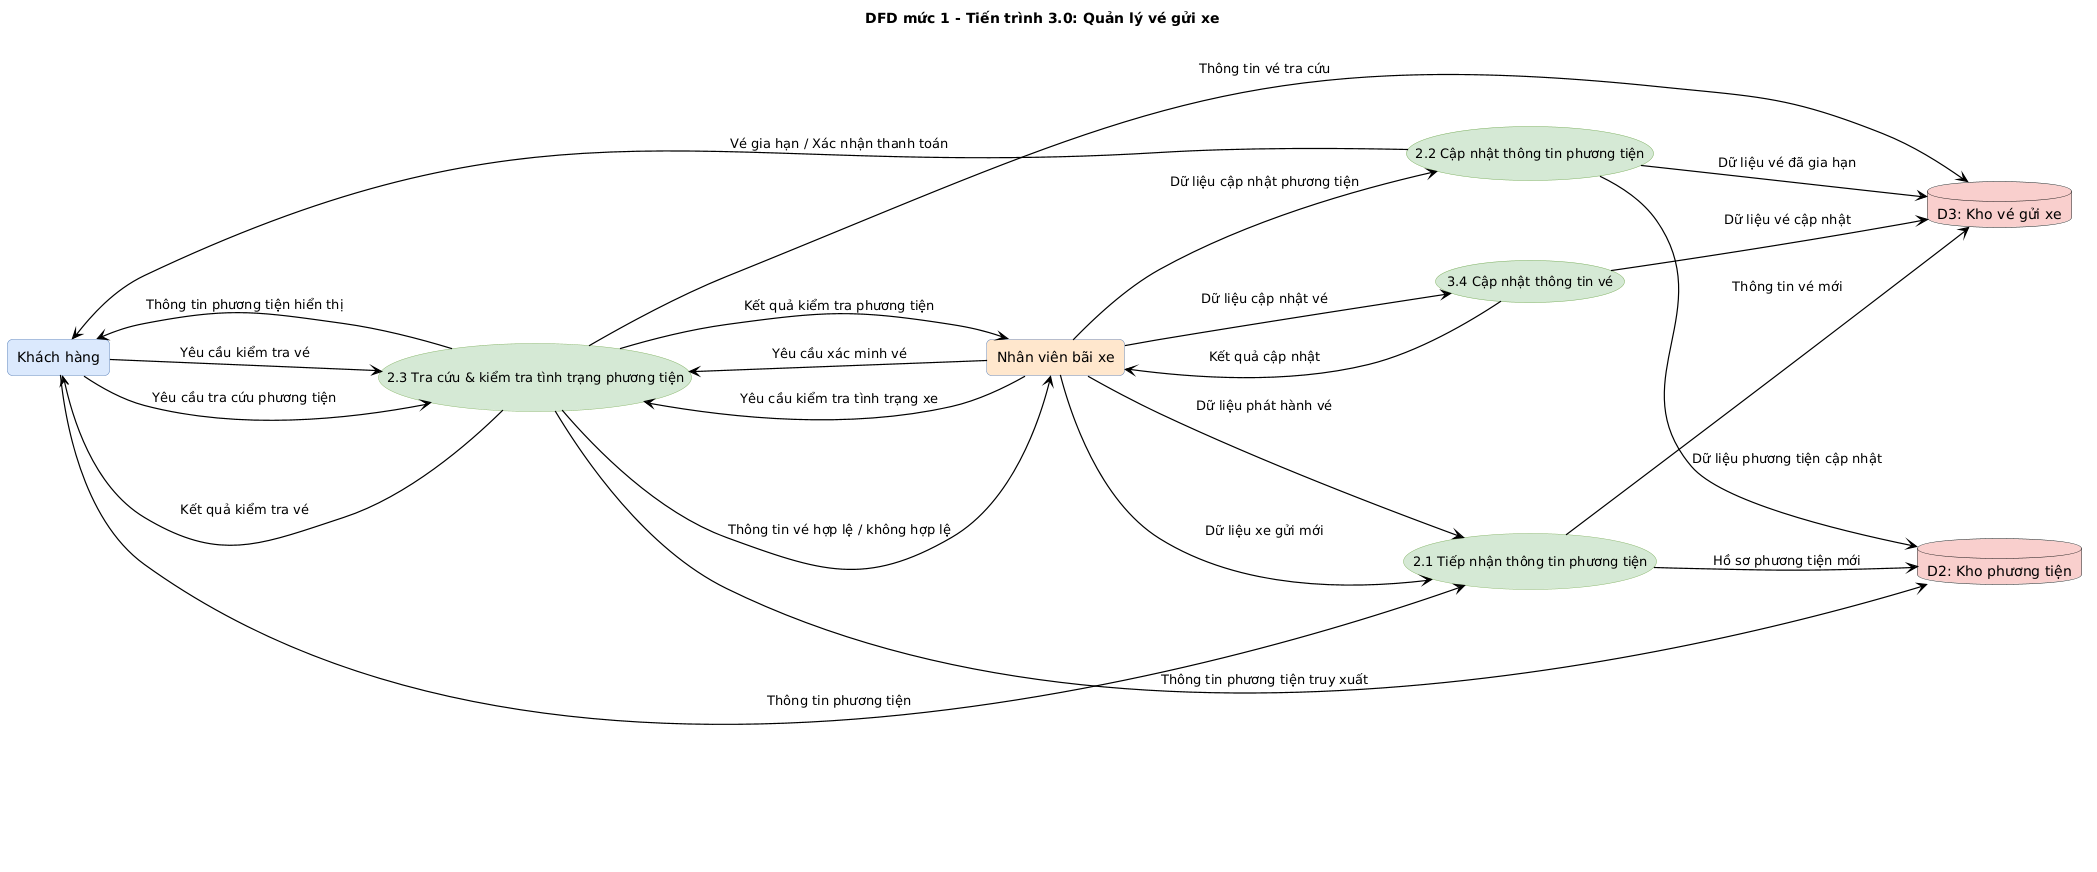

The diagram above was rendered by PlantUML. Its source (embedded in the PNG):
@startuml
title DFD mức 1 - Tiến trình 2.0: Quản lý phương tiện
left to right direction
skinparam rectangle {
  BackgroundColor #dae8fc
  BorderColor #6c8ebf
  RoundCorner 10
}
skinparam usecase {
  BackgroundColor #d5e8d4
  BorderColor #82b366
  FontSize 13
}
skinparam arrow {
  Color black
  Thickness 1.2
}
skinparam nodesep 80
skinparam ranksep 70a
title DFD mức 1 - Tiến trình 3.0: Quản lý vé gửi xe
left to right direction
skinparam rectangle {
  BackgroundColor #dae8fc
  BorderColor #6c8ebf
  RoundCorner 10
}
skinparam usecase {
  BackgroundColor #d5e8d4
  BorderColor #82b366
  FontSize 13
}
skinparam arrow {
  Color black
  Thickness 1.2
}
skinparam nodesep 80
skinparam ranksep 70

'====================================================
' Tác nhân bên ngoài
rectangle "Khách hàng" as KH #dae8fc
rectangle "Nhân viên bãi xe" as NV #ffe6cc

' Kho dữ liệu
database "D3: Kho vé gửi xe" as D3 #f8cecc

'====================================================
' Các tiến trình con
usecase "3.1 Tạo vé gửi xe mới" as UC1
usecase "3.2 Gia hạn vé gửi xe" as UC2
usecase "3.3 Kiểm tra trạng thái vé" as UC3
usecase "3.4 Cập nhật thông tin vé" as UC4

'====================================================
' Luồng dữ liệu (danh từ / cụm danh từ)

'--- Khách hàng ---
'KH --> UC1 : Thông tin đăng ký vé
'UC1 --> KH : Vé mới / Biên lai
'KH --> UC2 : Thông tin gia hạn vé
UC2 --> KH : Vé gia hạn / Xác nhận thanh toán
KH --> UC3 : Yêu cầu kiểm tra vé
UC3 --> KH : Kết quả kiểm tra vé

'--- Nhân viên bãi xe ---
NV --> UC1 : Dữ liệu phát hành vé
NV --> UC3 : Yêu cầu xác minh vé
UC3 --> NV : Thông tin vé hợp lệ / không hợp lệ
NV --> UC4 : Dữ liệu cập nhật vé
UC4 --> NV : Kết quả cập nhật

'--- Kho dữ liệu ---
UC1 --> D3 : Thông tin vé mới
UC2 --> D3 : Dữ liệu vé đã gia hạn
UC3 --> D3 : Thông tin vé tra cứu
UC4 --> D3 : Dữ liệu vé cập nhật

'====================================================
' Tác nhân bên ngoài
rectangle "Khách hàng" as KH #dae8fc
rectangle "Nhân viên bãi xe" as NV #ffe6cc

' Kho dữ liệu
database "D2: Kho phương tiện" as D2 #f8cecc

'====================================================
' Các tiến trình con
usecase "2.1 Tiếp nhận thông tin phương tiện" as UC1
usecase "2.2 Cập nhật thông tin phương tiện" as UC2
usecase "2.3 Tra cứu & kiểm tra tình trạng phương tiện" as UC3

'====================================================
' Luồng dữ liệu (dạng danh từ)

'--- Khách hàng ---
KH --> UC1 : Thông tin phương tiện
'UC1 --> KH : Kết quả tiếp nhận thông tin
KH --> UC3 : Yêu cầu tra cứu phương tiện
UC3 --> KH : Thông tin phương tiện hiển thị

'--- Nhân viên bãi xe ---
NV --> UC1 : Dữ liệu xe gửi mới
NV --> UC2 : Dữ liệu cập nhật phương tiện
NV --> UC3 : Yêu cầu kiểm tra tình trạng xe
UC3 --> NV : Kết quả kiểm tra phương tiện

'--- Kho dữ liệu ---
UC1 --> D2 : Hồ sơ phương tiện mới
UC2 --> D2 : Dữ liệu phương tiện cập nhật
UC3 --> D2 : Thông tin phương tiện truy xuất
@enduml